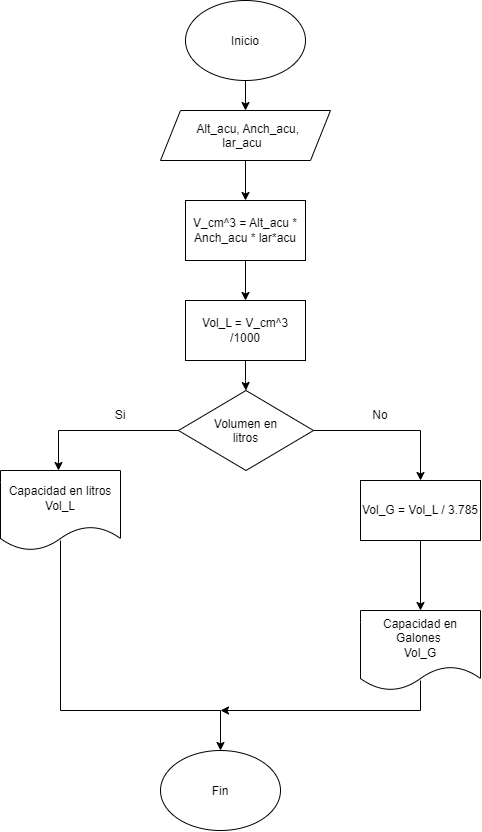

The diagram above was exported from draw.io. Its source (the exported page's mxGraphModel, read from the mxfile embedded in the PNG):
<mxGraphModel dx="860" dy="457" grid="1" gridSize="10" guides="1" tooltips="1" connect="1" arrows="1" fold="1" page="1" pageScale="1" pageWidth="850" pageHeight="1100" math="0" shadow="0">
  <root>
    <mxCell id="0" />
    <mxCell id="1" parent="0" />
    <mxCell id="ayluv26T4jGaE3DCIdch-3" edge="1" parent="1" source="ayluv26T4jGaE3DCIdch-1" style="edgeStyle=orthogonalEdgeStyle;rounded=0;orthogonalLoop=1;jettySize=auto;html=1;" target="ayluv26T4jGaE3DCIdch-2" value="">
      <mxGeometry relative="1" as="geometry" />
    </mxCell>
    <mxCell id="ayluv26T4jGaE3DCIdch-1" parent="1" style="ellipse;whiteSpace=wrap;html=1;shapeInside=1;" value="Inicio" vertex="1">
      <mxGeometry height="80" width="120" x="365" y="50" as="geometry" />
    </mxCell>
    <mxCell id="ayluv26T4jGaE3DCIdch-20" edge="1" parent="1" source="ayluv26T4jGaE3DCIdch-2" style="edgeStyle=orthogonalEdgeStyle;rounded=0;orthogonalLoop=1;jettySize=auto;html=1;" target="ayluv26T4jGaE3DCIdch-19" value="">
      <mxGeometry relative="1" as="geometry" />
    </mxCell>
    <mxCell id="ayluv26T4jGaE3DCIdch-2" parent="1" style="shape=parallelogram;perimeter=parallelogramPerimeter;whiteSpace=wrap;html=1;shapeInside=1;fixedSize=1;" value="Alt_acu, Anch_acu, lar_acu" vertex="1">
      <mxGeometry height="50" width="170" x="340" y="160" as="geometry" />
    </mxCell>
    <mxCell id="ayluv26T4jGaE3DCIdch-5" parent="1" style="rhombus;whiteSpace=wrap;html=1;shapeInside=1;" value="Volumen en litros" vertex="1">
      <mxGeometry height="80" width="135" x="358" y="440" as="geometry" />
    </mxCell>
    <mxCell id="ayluv26T4jGaE3DCIdch-6" edge="1" parent="1" style="endArrow=classic;html=1;rounded=0;" target="ayluv26T4jGaE3DCIdch-29" value="">
      <mxGeometry height="50" relative="1" width="50" as="geometry">
        <Array as="points">
          <mxPoint x="600" y="480" />
        </Array>
        <mxPoint x="493" y="480" as="sourcePoint" />
        <mxPoint x="600" y="520" as="targetPoint" />
      </mxGeometry>
    </mxCell>
    <mxCell id="ayluv26T4jGaE3DCIdch-7" edge="1" parent="1" style="endArrow=classic;html=1;rounded=0;" value="">
      <mxGeometry height="50" relative="1" width="50" as="geometry">
        <Array as="points">
          <mxPoint x="238" y="480" />
        </Array>
        <mxPoint x="358" y="480" as="sourcePoint" />
        <mxPoint x="238" y="520" as="targetPoint" />
      </mxGeometry>
    </mxCell>
    <mxCell id="ayluv26T4jGaE3DCIdch-23" edge="1" parent="1" source="ayluv26T4jGaE3DCIdch-19" style="edgeStyle=orthogonalEdgeStyle;rounded=0;orthogonalLoop=1;jettySize=auto;html=1;" target="ayluv26T4jGaE3DCIdch-22" value="">
      <mxGeometry relative="1" as="geometry" />
    </mxCell>
    <mxCell id="ayluv26T4jGaE3DCIdch-19" parent="1" style="whiteSpace=wrap;html=1;" value="V_cm^3 = Alt_acu * Anch_acu * lar*acu" vertex="1">
      <mxGeometry height="60" width="120" x="365" y="250" as="geometry" />
    </mxCell>
    <mxCell id="ayluv26T4jGaE3DCIdch-24" edge="1" parent="1" source="ayluv26T4jGaE3DCIdch-22" style="edgeStyle=orthogonalEdgeStyle;rounded=0;orthogonalLoop=1;jettySize=auto;html=1;" target="ayluv26T4jGaE3DCIdch-5" value="">
      <mxGeometry relative="1" as="geometry" />
    </mxCell>
    <mxCell id="ayluv26T4jGaE3DCIdch-22" parent="1" style="whiteSpace=wrap;html=1;" value="Vol_L = V_cm^3 /1000" vertex="1">
      <mxGeometry height="60" width="120" x="365" y="350" as="geometry" />
    </mxCell>
    <mxCell id="ayluv26T4jGaE3DCIdch-26" parent="1" style="text;html=1;whiteSpace=wrap;strokeColor=none;fillColor=none;align=center;verticalAlign=middle;rounded=0;" value="Si" vertex="1">
      <mxGeometry height="30" width="60" x="270" y="450" as="geometry" />
    </mxCell>
    <mxCell id="ayluv26T4jGaE3DCIdch-27" parent="1" style="text;html=1;whiteSpace=wrap;strokeColor=none;fillColor=none;align=center;verticalAlign=middle;rounded=0;" value="No" vertex="1">
      <mxGeometry height="30" width="60" x="530" y="450" as="geometry" />
    </mxCell>
    <mxCell id="ayluv26T4jGaE3DCIdch-28" parent="1" style="shape=document;whiteSpace=wrap;html=1;boundedLbl=1;" value="Capacidad en litros Vol_L" vertex="1">
      <mxGeometry height="80" width="120" x="180" y="520" as="geometry" />
    </mxCell>
    <mxCell id="ayluv26T4jGaE3DCIdch-31" edge="1" parent="1" source="ayluv26T4jGaE3DCIdch-29" style="edgeStyle=orthogonalEdgeStyle;rounded=0;orthogonalLoop=1;jettySize=auto;html=1;" target="ayluv26T4jGaE3DCIdch-30" value="">
      <mxGeometry relative="1" as="geometry" />
    </mxCell>
    <mxCell id="ayluv26T4jGaE3DCIdch-29" parent="1" style="rounded=0;whiteSpace=wrap;html=1;" value="Vol_G = Vol_L / 3.785" vertex="1">
      <mxGeometry height="60" width="120" x="540" y="530" as="geometry" />
    </mxCell>
    <mxCell id="ayluv26T4jGaE3DCIdch-30" parent="1" style="shape=document;whiteSpace=wrap;html=1;boundedLbl=1;rounded=0;" value="Capacidad en Galones&amp;nbsp;&lt;div&gt;Vol_G&lt;/div&gt;" vertex="1">
      <mxGeometry height="80" width="120" x="540" y="660" as="geometry" />
    </mxCell>
    <mxCell id="ayluv26T4jGaE3DCIdch-32" edge="1" parent="1" style="endArrow=classic;html=1;rounded=0;" value="">
      <mxGeometry height="50" relative="1" width="50" as="geometry">
        <Array as="points">
          <mxPoint x="240" y="760" />
          <mxPoint x="400" y="760" />
        </Array>
        <mxPoint x="240" y="590" as="sourcePoint" />
        <mxPoint x="400" y="800" as="targetPoint" />
      </mxGeometry>
    </mxCell>
    <mxCell id="ayluv26T4jGaE3DCIdch-33" edge="1" parent="1" style="endArrow=classic;html=1;rounded=0;" value="">
      <mxGeometry height="50" relative="1" width="50" as="geometry">
        <Array as="points">
          <mxPoint x="600" y="760" />
        </Array>
        <mxPoint x="600" y="730" as="sourcePoint" />
        <mxPoint x="400" y="760" as="targetPoint" />
      </mxGeometry>
    </mxCell>
    <mxCell id="ayluv26T4jGaE3DCIdch-35" parent="1" style="ellipse;whiteSpace=wrap;html=1;shapeInside=1;" value="Fin" vertex="1">
      <mxGeometry height="80" width="120" x="340" y="800" as="geometry" />
    </mxCell>
  </root>
</mxGraphModel>